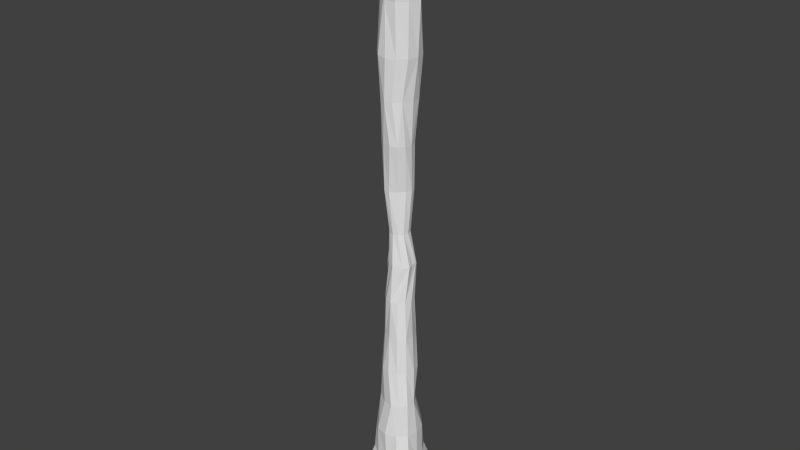 # Source: RockTube.blend  (saved by Blender 2.69.0; exported with 4.5.12 LTS)
import bpy
from mathutils import Matrix  # noqa: F401  (used for matrix-valued properties, if any)

bpy.ops.wm.read_factory_settings(use_empty=True)
scene = bpy.context.scene
scene.name = 'Scene'

# ---- collections
col_collection_1 = bpy.data.collections.new('Collection 1'); scene.collection.children.link(col_collection_1)

# ---- world
world_world = bpy.data.worlds.new('World'); scene.world = world_world
world_world.color = (0.05088, 0.05088, 0.05088)
world_world.use_sun_shadow = False
world_world.sun_shadow_jitter_overblur = 0.0
world_world.cycles.sampling_method = 'MANUAL'
world_world.cycles.sample_map_resolution = 256

# ---- meshes
me_torus = bpy.data.meshes.new('Torus')
me_torus.from_pydata([(0.7004, -0.0009707, 0.1621), (1.429, 0.003312, -1.411), (0.6274, 0.3613, 0.1759), (1.246, 0.7195, -1.416), (0.3989, 0.7237, 0.2032), (0.7195, 1.246, -1.416), (-0.000225, 0.8748, 0.2164), (1.374e-07, 1.439, -1.416), (-0.4288, 0.7552, 0.2139), (-0.7195, 1.246, -1.416), (-0.6378, 0.3992, 0.1804), (-1.246, 0.7195, -1.416), (-0.7873, -0.02487, 0.1894), (-1.439, 9.218e-08, -1.416), (-0.7228, -0.4053, 0.2024), (-1.246, -0.7195, -1.416), (-0.3749, -0.6371, 0.1749), (-0.7195, -1.246, -1.416), (0.02763, -0.7057, 0.1656), (1.374e-07, -1.439, -1.416), (0.4321, -0.6851, 0.1968), (0.7195, -1.246, -1.416), (0.7136, -0.4209, 0.2012), (1.244, -0.7186, -1.414), (0.6857, 0.004334, 1.185), (0.6018, 0.3737, 1.188), (0.3727, 0.6393, 1.197), (0.02562, 0.6802, 1.188), (-0.3337, 0.5681, 1.185), (-0.5999, 0.3413, 1.187), (-0.7252, -0.007836, 1.194), (-0.6437, -0.3718, 1.197), (-0.3698, -0.6439, 1.197), (0.00299, -0.7435, 1.197), (0.3719, -0.6438, 1.197), (0.6346, -0.3728, 1.195), (0.5943, -0.03929, 2.306), (0.4383, 0.2122, 2.295), (0.2212, 0.4579, 2.297), (-0.01535, 0.6163, 2.309), (-0.3166, 0.5466, 2.312), (-0.5497, 0.3173, 2.312), (-0.6344, -1.137e-05, 2.312), (-0.5167, -0.3186, 2.31), (-0.1586, -0.5558, 2.299), (0.1693, -0.6412, 2.298), (0.4205, -0.5537, 2.304), (0.5661, -0.3187, 2.311), (0.5575, 0.001831, 3.46), (0.4714, 0.286, 3.46), (0.2688, 0.4896, 3.46), (-0.002716, 0.561, 3.46), (-0.2828, 0.4828, 3.46), (-0.4895, 0.2754, 3.46), (-0.5626, -0.002022, 3.46), (-0.4861, -0.2807, 3.461), (-0.2806, -0.4861, 3.461), (-7.121e-07, -0.5613, 3.461), (0.2806, -0.4861, 3.461), (0.4861, -0.2806, 3.461), (0.4631, 0.04757, 4.668), (0.3429, 0.3581, 4.66), (0.1978, 0.5493, 4.654), (0.03447, 0.6086, 4.651), (-0.1415, 0.5276, 4.654), (-0.3564, 0.3514, 4.659), (-0.5406, 0.122, 4.662), (-0.5091, -0.1184, 4.663), (-0.3086, -0.339, 4.666), (-0.02536, -0.476, 4.669), (0.2586, -0.4478, 4.671), (0.4528, -0.2596, 4.671), (0.4469, 2.579e-08, 5.884), (0.387, 0.2235, 5.884), (0.2235, 0.387, 5.884), (-4.629e-07, 0.4469, 5.884), (-0.2235, 0.387, 5.884), (-0.387, 0.2235, 5.884), (-0.4469, 6.486e-08, 5.884), (-0.387, -0.2235, 5.884), (-0.2235, -0.387, 5.884), (-3.774e-07, -0.4469, 5.884), (0.2235, -0.387, 5.884), (0.387, -0.2235, 5.884), (0.4374, 0.2031, 7.137), (0.4105, 0.2725, 7.091), (0.2436, 0.3353, 7.113), (0.01368, 0.3793, 7.117), (-0.1864, 0.3175, 7.117), (-0.3164, 0.1312, 7.113), (-0.3161, -0.1958, 7.099), (-0.1733, -0.3003, 7.13), (0.03848, -0.3932, 7.14), (0.2988, -0.2619, 7.044), (0.4653, -0.1226, 7.092), (0.4328, 0.06366, 7.103), (0.3128, -0.002323, 8.142), (0.2705, 0.1554, 8.142), (0.1561, 0.2701, 8.142), (5.795e-05, 0.3119, 8.142), (-0.156, 0.2699, 8.142), (-0.2699, 0.1547, 8.142), (-0.3108, -0.004344, 8.141), (-0.267, -0.1665, 8.141), (-0.1505, -0.2876, 8.14), (0.005963, -0.3308, 8.14), (0.1602, -0.2835, 8.141), (0.2722, -0.1624, 8.141), (0.3828, 0.06831, 9.516), (0.3446, 0.2271, 9.517), (0.2239, 0.3324, 9.516), (0.05054, 0.3555, 9.513), (-0.1315, 0.2881, 9.51), (-0.29, 0.1296, 9.505), (-0.3829, -0.07842, 9.498), (-0.3673, -0.262, 9.495), (-0.2595, -0.3838, 9.494), (-0.07836, -0.3998, 9.497), (0.1472, -0.2859, 9.506), (0.3196, -0.1107, 9.513), (0.4325, -0.01072, 10.96), (0.3708, 0.2087, 10.96), (0.221, 0.3619, 10.96), (0.007425, 0.4155, 10.96), (-0.2375, 0.3544, 10.96), (-0.4543, 0.1857, 10.97), (-0.5306, -0.04066, 10.97), (-0.4396, -0.2853, 10.98), (-0.2102, -0.4822, 10.98), (0.06329, -0.5345, 10.98), (0.2818, -0.4524, 10.97), (0.4032, -0.2541, 10.96), (0.5077, -0.03789, 12.27), (0.4644, 0.266, 12.26), (0.2708, 0.4685, 12.26), (0.005683, 0.5323, 12.26), (-0.2536, 0.4431, 12.27), (-0.4599, 0.2573, 12.26), (-0.541, -0.0007145, 12.26), (-0.4695, -0.2734, 12.26), (-0.2856, -0.4918, 12.27), (-0.06266, -0.6008, 12.28), (0.1724, -0.5505, 12.29), (0.3808, -0.3577, 12.29), (0.6345, 9.085e-09, 13.54), (0.5495, 0.3172, 13.54), (0.3181, 0.5481, 13.54), (0.04839, 0.564, 13.55), (-0.1799, 0.3653, 13.56), (-0.444, 0.1787, 13.56), (-0.6233, -0.01362, 13.54), (-0.5495, -0.3172, 13.54), (-0.3172, -0.5495, 13.54), (-2.913e-05, -0.6344, 13.54), (0.3171, -0.5492, 13.54), (0.5495, -0.3172, 13.54), (0.7314, -0.02511, 15.1), (0.4955, 0.233, 15.12), (0.2503, 0.5378, 15.11), (-0.005061, 0.7694, 15.1), (-0.36, 0.6433, 15.1), (-0.6268, 0.3551, 15.1), (-0.7627, 0.08106, 15.1), (-0.597, -0.07411, 15.12), (-0.3209, -0.2872, 15.13), (-0.02686, -0.6105, 15.11), (0.3201, -0.5867, 15.11), (0.6021, -0.3597, 15.1), (0.8899, -9.233e-09, 16.69), (0.7706, 0.4449, 16.69), (0.4449, 0.7706, 16.69), (1.677e-06, 0.8899, 16.69), (-0.3832, 0.7297, 16.71), (-0.5593, 0.3477, 16.76), (-0.8503, 0.003648, 16.7), (-0.7706, -0.4449, 16.69), (-0.4449, -0.7706, 16.69), (6.08e-07, -0.8899, 16.69), (0.4449, -0.7706, 16.69), (0.7706, -0.4449, 16.69), (1.493, -6.603e-08, 18.03), (1.293, 0.7467, 18.03), (0.7467, 1.293, 18.03), (4.496e-07, 1.493, 18.03), (-0.7467, 1.293, 18.03), (-1.293, 0.7467, 18.03), (-1.493, 6.453e-08, 18.03), (-1.293, -0.7467, 18.03), (-0.7467, -1.293, 18.03), (4.496e-07, -1.493, 18.03), (0.7467, -1.293, 18.03), (1.293, -0.7467, 18.03)], [], [(3, 0, 1), (7, 4, 5), (9, 6, 7), (11, 8, 9), (13, 12, 11), (15, 14, 13), (17, 14, 15), (19, 18, 17), (21, 20, 19), (23, 20, 21), (5, 2, 3), (0, 23, 1), (4, 25, 2), (26, 37, 25), (8, 27, 6), (0, 35, 22), (16, 31, 14), (20, 34, 18), (18, 32, 16), (10, 29, 8), (2, 24, 0), (14, 31, 12), (6, 26, 4), (22, 34, 20), (12, 29, 10), (38, 49, 37), (28, 39, 27), (24, 36, 35), (32, 43, 31), (34, 45, 33), (33, 45, 32), (29, 40, 28), (25, 36, 24), (31, 42, 30), (27, 39, 26), (35, 46, 34), (30, 42, 29), (50, 61, 49), (40, 51, 39), (36, 59, 47), (44, 56, 43), (46, 57, 45), (45, 56, 44), (41, 52, 40), (37, 49, 36), (43, 54, 42), (39, 50, 38), (47, 58, 46), (42, 53, 41), (62, 73, 61), (52, 63, 51), (48, 71, 59), (56, 68, 55), (58, 69, 57), (57, 69, 56), (53, 65, 52), (49, 61, 48), (55, 66, 54), (51, 63, 50), (59, 70, 58), (54, 66, 53), (74, 85, 73), (64, 75, 63), (60, 72, 71), (68, 80, 67), (70, 81, 69), (69, 81, 68), (65, 76, 64), (61, 72, 60), (67, 78, 66), (63, 74, 62), (71, 82, 70), (66, 78, 65), (86, 97, 85), (76, 87, 75), (72, 84, 83), (80, 92, 79), (82, 94, 81), (81, 92, 80), (77, 88, 76), (73, 84, 72), (79, 91, 78), (75, 86, 74), (83, 94, 82), (78, 89, 77), (98, 110, 97), (88, 99, 87), (84, 107, 95), (92, 103, 91), (94, 106, 93), (93, 105, 92), (89, 100, 88), (85, 97, 84), (91, 102, 90), (87, 98, 86), (95, 107, 94), (90, 102, 89), (110, 122, 109), (100, 111, 99), (96, 119, 107), (104, 116, 103), (106, 117, 105), (105, 116, 104), (101, 113, 100), (97, 109, 96), (103, 114, 102), (99, 110, 98), (107, 118, 106), (102, 113, 101), (122, 133, 121), (112, 124, 111), (108, 131, 119), (116, 127, 115), (118, 129, 117), (117, 128, 116), (113, 124, 112), (109, 121, 108), (115, 127, 114), (111, 122, 110), (119, 130, 118), (114, 126, 113), (134, 145, 133), (124, 135, 123), (120, 143, 131), (128, 139, 127), (130, 141, 129), (129, 141, 128), (125, 136, 124), (121, 133, 120), (127, 138, 126), (123, 134, 122), (131, 143, 130), (126, 138, 125), (146, 157, 145), (136, 147, 135), (132, 144, 143), (140, 152, 139), (142, 154, 141), (141, 152, 140), (137, 148, 136), (133, 144, 132), (139, 151, 138), (135, 146, 134), (143, 155, 142), (138, 149, 137), (158, 170, 157), (148, 159, 147), (144, 167, 155), (152, 163, 151), (154, 165, 153), (153, 164, 152), (149, 161, 148), (145, 156, 144), (151, 162, 150), (147, 159, 146), (155, 166, 154), (150, 162, 149), (170, 181, 169), (160, 171, 159), (156, 168, 167), (164, 176, 163), (166, 177, 165), (165, 177, 164), (161, 172, 160), (157, 168, 156), (163, 174, 162), (159, 171, 158), (167, 178, 166), (162, 174, 161), (185, 186, 184), (172, 184, 171), (168, 180, 179), (176, 188, 175), (178, 189, 177), (177, 189, 176), (173, 184, 172), (169, 181, 168), (175, 187, 174), (171, 182, 170), (179, 190, 178), (174, 185, 173), (5, 3, 1), (2, 0, 3), (6, 4, 7), (8, 6, 9), (10, 8, 11), (146, 159, 158), (52, 65, 64), (16, 14, 17), (78, 91, 90), (161, 174, 173), (22, 20, 23), (4, 2, 5), (22, 23, 0), (26, 25, 4), (38, 37, 26), (28, 27, 8), (24, 35, 0), (32, 31, 16), (81, 94, 93), (33, 32, 18), (36, 49, 48), (25, 24, 2), (96, 109, 108), (27, 26, 6), (35, 34, 22), (30, 29, 12), (50, 49, 38), (40, 39, 28), (168, 181, 180), (44, 43, 32), (46, 45, 34), (35, 36, 47), (41, 40, 29), (37, 36, 25), (43, 42, 31), (11, 12, 10), (47, 46, 35), (56, 69, 68), (62, 61, 50), (52, 51, 40), (48, 59, 36), (1, 21, 5), (58, 57, 46), (57, 56, 45), (53, 52, 41), (43, 56, 55), (55, 54, 43), (51, 50, 39), (59, 58, 47), (54, 53, 42), (74, 73, 62), (64, 63, 52), (60, 71, 48), (103, 116, 115), (70, 69, 58), (141, 154, 153), (109, 122, 121), (125, 138, 137), (67, 66, 55), (67, 80, 79), (71, 70, 59), (65, 78, 77), (86, 85, 74), (76, 75, 64), (68, 81, 80), (113, 126, 125), (82, 81, 70), (130, 143, 142), (77, 76, 65), (73, 72, 61), (79, 78, 67), (75, 74, 63), (83, 82, 71), (98, 97, 86), (88, 87, 76), (97, 110, 109), (111, 124, 123), (120, 133, 132), (93, 92, 81), (89, 88, 77), (85, 84, 73), (32, 45, 44), (87, 86, 75), (95, 94, 83), (90, 89, 78), (174, 187, 186), (100, 99, 88), (96, 107, 84), (104, 103, 92), (79, 92, 91), (53, 66, 65), (101, 100, 89), (48, 61, 60), (103, 102, 91), (99, 98, 87), (71, 72, 83), (55, 68, 67), (12, 31, 30), (112, 111, 100), (108, 119, 96), (100, 113, 112), (118, 117, 106), (117, 116, 105), (50, 63, 62), (128, 141, 140), (115, 114, 103), (111, 110, 99), (119, 118, 107), (114, 113, 102), (134, 133, 122), (108, 121, 120), (120, 131, 108), (128, 127, 116), (130, 129, 118), (129, 128, 117), (125, 124, 113), (84, 97, 96), (171, 184, 183), (123, 122, 111), (131, 130, 119), (92, 105, 104), (146, 145, 134), (136, 135, 124), (132, 143, 120), (140, 139, 128), (142, 141, 130), (179, 180, 191), (137, 136, 125), (29, 42, 41), (139, 138, 127), (135, 134, 123), (83, 84, 95), (89, 102, 101), (158, 157, 146), (148, 147, 136), (176, 189, 188), (142, 155, 154), (8, 29, 28), (153, 152, 141), (149, 148, 137), (145, 144, 133), (148, 161, 160), (147, 146, 135), (94, 107, 106), (150, 149, 138), (138, 151, 150), (160, 159, 148), (156, 167, 144), (164, 163, 152), (166, 165, 154), (165, 164, 153), (93, 106, 105), (157, 156, 145), (163, 162, 151), (167, 168, 179), (167, 166, 155), (26, 39, 38), (182, 181, 170), (172, 171, 160), (19, 20, 18), (13, 14, 12), (178, 177, 166), (143, 144, 155), (173, 172, 161), (169, 168, 157), (175, 174, 163), (139, 152, 151), (179, 178, 167), (158, 171, 170), (188, 189, 190), (186, 187, 188), (186, 188, 184), (188, 190, 184), (184, 190, 183), (190, 181, 183), (164, 177, 176), (181, 191, 180), (190, 191, 181), (18, 34, 33), (114, 127, 126), (157, 170, 169), (190, 189, 178), (175, 188, 187), (185, 184, 173), (149, 162, 161), (163, 176, 175), (183, 182, 171), (191, 190, 179), (186, 185, 174), (23, 21, 1), (17, 15, 13), (17, 18, 16), (17, 21, 19), (5, 9, 7), (5, 21, 9), (13, 21, 17), (9, 21, 13), (9, 13, 11), (183, 181, 182)])
me_torus.use_remesh_preserve_volume = False
me_torus.use_remesh_preserve_attributes = False
me_torus.use_mirror_vertex_groups = False
me_torus.update()

# ---- objects
ob_torus = bpy.data.objects.new('Torus', me_torus)

# ---- transforms, parenting, visibility, modifiers, constraints
ob_torus.location = (0.0, 0.0, 0.0)
ob_torus.lineart.crease_threshold = 0.0

# ---- collection membership
col_collection_1.objects.link(ob_torus)

# ---- scene / render settings (as saved in the file)
scene.frame_start = 1; scene.frame_end = 250; scene.frame_set(1)
scene.render.engine = 'BLENDER_EEVEE_NEXT'
scene.render.image_settings.compression = 90
scene.render.resolution_percentage = 50
scene.render.dither_intensity = 0.0
scene.cycles.use_denoising = False
scene.cycles.samples = 10
scene.cycles.sampling_pattern = 'TABULATED_SOBOL'
scene.cycles.light_sampling_threshold = 0.0
scene.cycles.use_adaptive_sampling = False
scene.cycles.use_light_tree = False
scene.cycles.blur_glossy = 0.0
scene.cycles.volume_bounces = 1
scene.cycles.pixel_filter_type = 'GAUSSIAN'
scene.cycles.sample_clamp_indirect = 0.0
scene.view_settings.view_transform = 'Standard'
bpy.context.view_layer.update()

# ---- added for rendering (the .blend has no active camera and no usable light): camera, sun
cam_auto = bpy.data.cameras.new('AutoCamera')
cam_auto.lens = 50.0
cam_auto.sensor_width = 36.0
cam_auto.clip_end = 1000.0
ob_auto_camera = bpy.data.objects.new('AutoCamera', cam_auto)
scene.collection.objects.link(ob_auto_camera)
ob_auto_camera.location = (18.4137, -22.0964, 23.0395)
ob_auto_camera.rotation_euler = (1.09748, -7.21219e-08, 0.694738)
scene.camera = ob_auto_camera
light_auto_sun = bpy.data.lights.new('AutoSun', 'SUN')
light_auto_sun.energy = 3.0
light_auto_sun.angle = 0.0523599
ob_auto_sun = bpy.data.objects.new('AutoSun', light_auto_sun)
scene.collection.objects.link(ob_auto_sun)
ob_auto_sun.rotation_euler = (0.872665, 0.174533, 0.523599)
bpy.context.view_layer.update()
